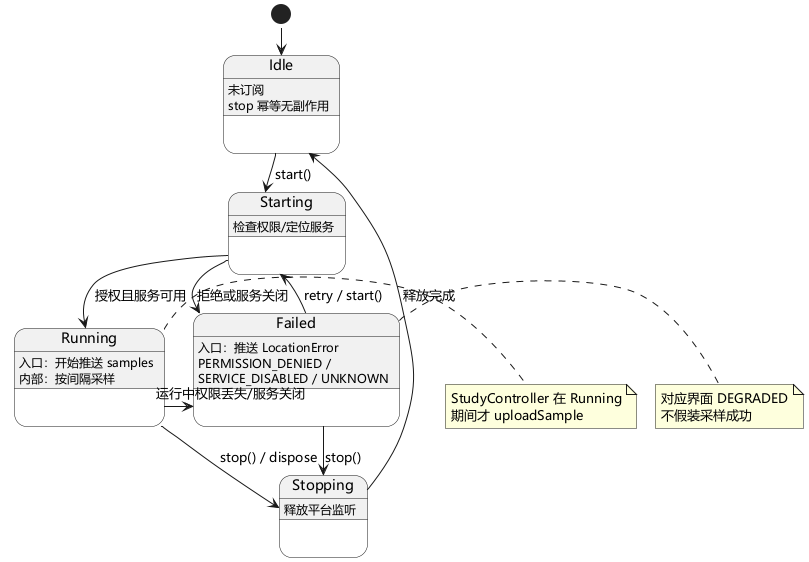

The diagram above was rendered by PlantUML. Its source (embedded in the PNG):
@startuml LocationProvider订阅状态图
' 赵冠钧 · 第二阶段设计 · LocationProvider 订阅状态
!pragma layout smetana
skinparam defaultFontName "Microsoft YaHei"
skinparam backgroundColor white
skinparam shadowing false

[*] --> Idle

state Idle {
  Idle : 未订阅
  Idle : stop 幂等无副作用
}

state Starting {
  Starting : 检查权限/定位服务
}

state Running {
  Running : 入口：开始推送 samples
  Running : 内部：按间隔采样
}

state Failed {
  Failed : 入口：推送 LocationError
  Failed : PERMISSION_DENIED /
  Failed : SERVICE_DISABLED / UNKNOWN
}

state Stopping {
  Stopping : 释放平台监听
}

Idle --> Starting : start()
Starting --> Running : 授权且服务可用
Starting --> Failed : 拒绝或服务关闭
Running --> Failed : 运行中权限丢失/服务关闭
Running --> Stopping : stop() / dispose
Failed --> Starting : retry / start()
Failed --> Stopping : stop()
Stopping --> Idle : 释放完成

note right of Running
  StudyController 在 Running
  期间才 uploadSample
end note

note right of Failed
  对应界面 DEGRADED
  不假装采样成功
end note
@enduml